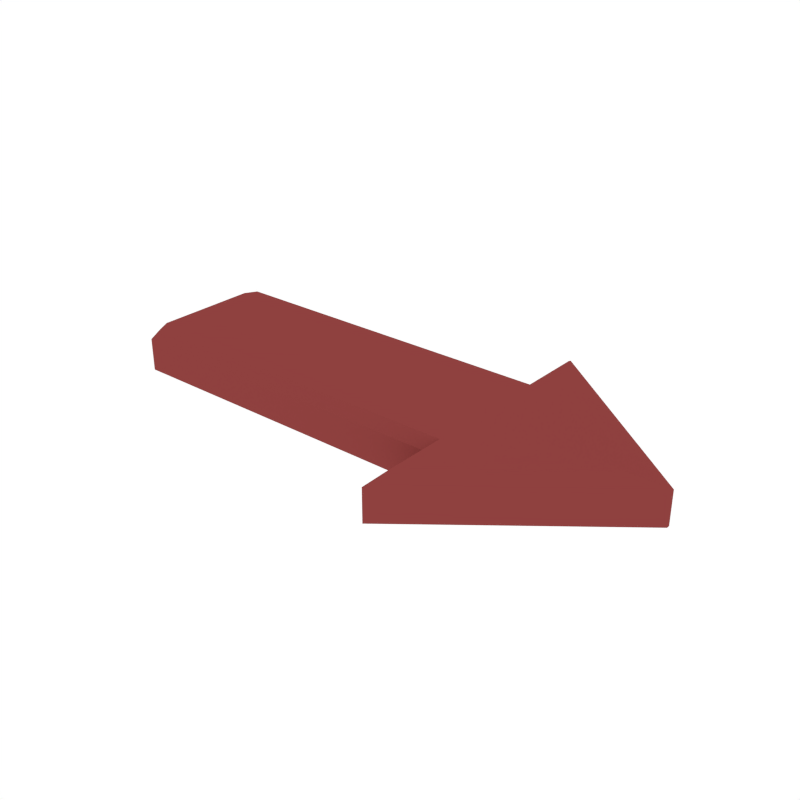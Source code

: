# Source: Arrow.blend  (saved by Blender 2.79.0; exported with 4.5.12 LTS)
import bpy
from mathutils import Matrix  # noqa: F401  (used for matrix-valued properties, if any)

bpy.ops.wm.read_factory_settings(use_empty=True)
scene = bpy.context.scene
scene.name = 'Scene'

# ---- collections
col_collection_1 = bpy.data.collections.new('Collection 1'); scene.collection.children.link(col_collection_1)

# ---- materials (node trees are filled in below, after node groups)
mat_wood = bpy.data.materials.new('Wood')
mat_wood.alpha_threshold = 0.0
mat_wood.diffuse_color = (0.3757, 0.2029, 0.05871, 1.0)
mat_wood.roughness = 0.5
mat_main_dark = bpy.data.materials.new('Main_Dark')
mat_main_dark.alpha_threshold = 0.0
mat_main_dark.diffuse_color = (0.2738, 0.05226, 0.04941, 1.0)
mat_main_dark.roughness = 0.5

# ---- node groups
ng_auto_smooth = bpy.data.node_groups.new('Auto Smooth', 'GeometryNodeTree')
_s = ng_auto_smooth.interface.new_socket(name='Geometry', in_out='OUTPUT', socket_type='NodeSocketGeometry')
_s = ng_auto_smooth.interface.new_socket(name='Geometry', in_out='INPUT', socket_type='NodeSocketGeometry')
_s = ng_auto_smooth.interface.new_socket(name='Angle', in_out='INPUT', socket_type='NodeSocketFloat')
_s.subtype = 'ANGLE'
_s.min_value = 0.0
_s.max_value = 3.142
ng_auto_smooth.is_modifier = True
_N = ng_auto_smooth.nodes; _L = ng_auto_smooth.links
n0 = _N.new('NodeGroupOutput'); n0.name = 'Group Output'; n0.location = (480, -100)
n1 = _N.new('NodeGroupInput'); n1.name = 'Group Input'; n1.location = (-420, -300)
n2 = _N.new('NodeGroupInput'); n2.name = 'Group Input.001'; n2.location = (-60, -100)
n3 = _N.new('GeometryNodeSetShadeSmooth'); n3.name = 'Set Shade Smooth'; n3.location = (120, -100)
n3.domain = 'EDGE'
n4 = _N.new('GeometryNodeSetShadeSmooth'); n4.name = 'Set Shade Smooth.001'; n4.location = (300, -100)
n5 = _N.new('GeometryNodeInputMeshEdgeAngle'); n5.name = 'Edge Angle'; n5.location = (-420, -220)
n6 = _N.new('GeometryNodeInputEdgeSmooth'); n6.name = 'Is Edge Smooth'; n6.location = (-60, -160)
n7 = _N.new('GeometryNodeInputShadeSmooth'); n7.name = 'Is Face Smooth'; n7.location = (-240, -340)
n8 = _N.new('FunctionNodeBooleanMath'); n8.name = 'Boolean Math'; n8.location = (-60, -220)
n9 = _N.new('FunctionNodeCompare'); n9.name = 'Compare'; n9.location = (-240, -180)
n9.operation = 'LESS_EQUAL'
_L.new(n5.outputs[0], n9.inputs[0])
_L.new(n4.outputs[0], n0.inputs[0])
_L.new(n1.outputs[1], n9.inputs[1])
_L.new(n9.outputs[0], n8.inputs[0])
_L.new(n7.outputs[0], n8.inputs[1])
_L.new(n2.outputs[0], n3.inputs[0])
_L.new(n6.outputs[0], n3.inputs[1])
_L.new(n3.outputs[0], n4.inputs[0])
_L.new(n8.outputs[0], n3.inputs[2])
n0.is_active_output = True

# ---- material node trees

# ---- world
world_world = bpy.data.worlds.new('World'); scene.world = world_world
world_world.color = (1.0, 1.0, 1.0)
world_world.use_sun_shadow = False
world_world.sun_shadow_jitter_overblur = 0.0
world_world.cycles.sampling_method = 'NONE'
world_world.cycles.sample_map_resolution = 256

# ---- meshes
me_cube_248 = bpy.data.meshes.new('Cube.248')
me_cube_248.from_pydata([(-1.017, -0.2518, -1.021e-08), (-1.016, 0.257, -3.237e-08), (0.1617, -0.2548, -1.025e-08), (0.163, 0.254, -3.241e-08), (0.7942, 0.00353, -1.015e-08), (0.7942, -0.007612, -9.664e-09), (0.161, -0.5093, 8.317e-10), (0.1637, 0.5084, -4.349e-08), (-1.059, -0.1802, -6.145e-09), (-1.059, 0.1856, -2.208e-08), (0.1626, 0.08438, -2.502e-08), (0.1621, -0.08521, -1.764e-08), (0.1626, 0.08438, 0.1473), (0.1621, -0.08521, 0.1473), (0.7942, -0.0001838, -9.988e-09), (0.7942, -0.003898, -9.826e-09), (-0.998, -0.2184, 0.1473), (-1.017, -0.2518, 0.1139), (-0.9969, 0.2235, 0.1473), (-1.016, 0.257, 0.1139), (0.1963, 0.2205, 0.1473), (0.163, 0.254, 0.1139), (0.1617, -0.2548, 0.1139), (0.1952, -0.2215, 0.1473), (0.6883, 0.04554, 0.1473), (0.7942, 0.00353, 0.1139), (0.6881, -0.04908, 0.1473), (0.7942, -0.007612, 0.1139), (0.1946, -0.4401, 0.1473), (0.161, -0.5093, 0.1139), (0.1969, 0.4391, 0.1473), (0.1637, 0.5084, 0.1139), (-1.022, -0.1773, 0.1473), (-1.059, -0.1802, 0.1139), (-1.059, 0.1856, 0.1139), (-1.021, 0.1825, 0.1473), (0.6882, 0.014, 0.1473), (0.7942, -0.0001838, 0.1139), (0.7942, -0.003898, 0.1139), (0.6882, -0.01754, 0.1473)], [], [(11, 2, 0, 8), (20, 18, 35, 12), (8, 0, 17, 33), (1, 9, 34, 19), (2, 5, 6), (13, 32, 16, 23), (5, 15, 38, 27), (26, 23, 28), (10, 3, 4, 14), (13, 23, 26, 39), (12, 35, 32, 13), (14, 4, 25, 37), (4, 3, 7), (7, 31, 25, 4), (22, 2, 6, 29), (20, 12, 36, 24), (2, 11, 15, 5), (11, 10, 14, 15), (20, 24, 30), (29, 6, 5, 27), (12, 13, 39, 36), (3, 21, 31, 7), (15, 14, 37, 38), (3, 1, 19, 21), (9, 8, 33, 34), (3, 10, 9, 1), (10, 11, 8, 9), (35, 18, 19, 34), (18, 20, 21, 19), (23, 16, 17, 22), (39, 26, 27, 38), (31, 21, 20, 30), (26, 28, 29, 27), (28, 23, 22, 29), (25, 31, 30, 24), (16, 32, 33, 17), (32, 35, 34, 33), (24, 36, 37, 25), (36, 39, 38, 37), (0, 2, 22, 17)])
me_cube_248.polygons.foreach_set('use_smooth', [True] * 40)
me_cube_248.polygons.foreach_set('material_index', [1, 1, 1, 1, 1, 1, 1, 1, 1, 1, 1, 1, 1, 1, 1, 1, 1, 1, 1, 1, 1, 1, 1, 1, 1, 1, 1, 1, 1, 1, 1, 1, 1, 1, 1, 1, 1, 1, 1, 1])
me_cube_248.materials.append(mat_wood)
me_cube_248.materials.append(mat_main_dark)
me_cube_248.use_remesh_preserve_volume = False
me_cube_248.use_remesh_preserve_attributes = False
me_cube_248.use_mirror_vertex_groups = False
me_cube_248.update()

# ---- objects
ob_arrow = bpy.data.objects.new('Arrow', me_cube_248)

# ---- transforms, parenting, visibility, modifiers, constraints
ob_arrow.location = (0.0, 0.0, 0.0)
ob_arrow.lineart.crease_threshold = 0.0
_m = ob_arrow.modifiers.new('Auto Smooth', 'NODES')
_m.node_group = ng_auto_smooth
_gi = [s.identifier for s in ng_auto_smooth.interface.items_tree if s.item_type == 'SOCKET' and s.in_out == 'INPUT']
_m[_gi[1]] = 0.5864  # Angle

# ---- collection membership
col_collection_1.objects.link(ob_arrow)

# ---- scene / render settings (as saved in the file)
scene.frame_start = 1; scene.frame_end = 250; scene.frame_set(0)
scene.render.engine = 'CYCLES'
scene.render.resolution_x = 1000
scene.render.resolution_y = 1000
scene.render.dither_intensity = 0.0
scene.cycles.samples = 200
scene.cycles.sampling_pattern = 'TABULATED_SOBOL'
scene.cycles.light_sampling_threshold = 0.0
scene.cycles.use_adaptive_sampling = False
scene.cycles.use_light_tree = False
scene.cycles.caustics_reflective = False
scene.cycles.caustics_refractive = False
scene.cycles.blur_glossy = 0.0
scene.cycles.max_bounces = 2
scene.cycles.pixel_filter_type = 'GAUSSIAN'
scene.cycles.sample_clamp_indirect = 0.0
scene.view_settings.view_transform = 'Standard'
bpy.context.view_layer.update()

# ---- added for rendering (the .blend has no active camera): camera
cam_auto = bpy.data.cameras.new('AutoCamera')
cam_auto.lens = 50.0
cam_auto.sensor_width = 36.0
cam_auto.clip_end = 1000.0
ob_auto_camera = bpy.data.objects.new('AutoCamera', cam_auto)
scene.collection.objects.link(ob_auto_camera)
ob_auto_camera.location = (1.82865, -2.35397, 1.64267)
ob_auto_camera.rotation_euler = (1.09748, -7.21219e-08, 0.694738)
scene.camera = ob_auto_camera
bpy.context.view_layer.update()
